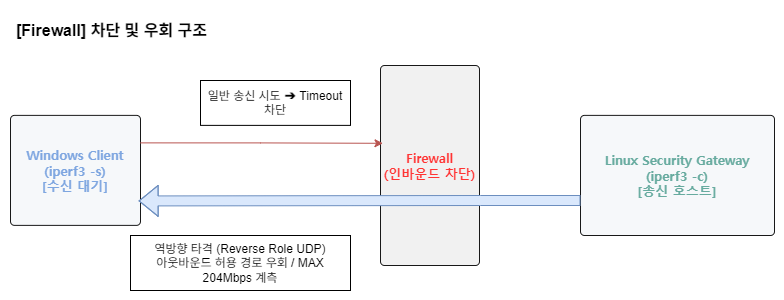

The diagram above was exported from draw.io. Its source (the exported page's mxGraphModel, read from the mxfile embedded in the PNG):
<mxGraphModel dx="1689" dy="932" grid="1" gridSize="10" guides="1" tooltips="1" connect="1" arrows="1" fold="1" page="1" pageScale="1" pageWidth="827" pageHeight="1169" math="0" shadow="0">
  <root>
    <mxCell id="0" />
    <mxCell id="1" parent="0" />
    <UserObject label="" plantUmlData="{&#10;  &quot;data&quot;: &quot;@startuml\nskinparam nodesep 120\nskinparam ranksep 80\nskinparam defaultFontName \&quot;Malgun Gothic\&quot;, \&quot;Apple SD Gothic Neo\&quot;, sans-serif\nskinparam defaultFontSize 13\nskinparam roundcorner 8\nskinparam shadowing false\n\nrectangle \&quot;Windows Client\\n(iperf3 -s)\\n[수신 대기]\&quot; as client #f6f8fa\nrectangle \&quot;Firewall\\n(인바운드 차단)\&quot; as fw #ffebe9;line:cf222e;text:cf222e\nrectangle \&quot;Linux Security Gateway\\n(iperf3 -c)\\n[송신 호스트]\&quot; as gw #f6f8fa\n\nclient .[#cf222e].&gt; fw : \\n[1] 일반 송신 시도\\n(Connection Timed Out)\\n \n\ngw -[#0969da],bold-&gt; client : \\n[2] 역방향 타격 (Reverse Role UDP)\\n(Max 204Mbps 대역폭 확보)\\n \n@enduml&quot;,&#10;  &quot;config&quot;: null&#10;}" id="mQD0ZpfWxD-0hNU0hCLN-23">
      <mxCell connectable="0" parent="1" style="group;transparentBounds=1;editIcon=1;lockedGroup=0;groupPadding=10;fontStyle=1;labelBorderColor=none;" vertex="1">
        <mxGeometry as="geometry" />
      </mxCell>
    </UserObject>
    <UserObject label="Windows Client&#10;(iperf3 -s)&#10;[수신 대기]" plantUmlId="n_0" plantUmlBaseStyle="rounded=1;absoluteArcSize=1;arcSize=8;strokeWidth=1;fillColor=#f6f8fa;strokeColor=#181818;whiteSpace=wrap;shadow=0;fontSize=13;fontFamily=Malgun Gothic, Apple SD Gothic Neo, sans-serif;" plantUmlBaseValue="Windows Client&#10;(iperf3 -s)&#10;[수신 대기]" id="mQD0ZpfWxD-0hNU0hCLN-24">
      <mxCell parent="mQD0ZpfWxD-0hNU0hCLN-23" style="rounded=1;absoluteArcSize=1;arcSize=8;strokeWidth=1;fillColor=#f6f8fa;strokeColor=#181818;whiteSpace=wrap;shadow=0;fontSize=13;fontFamily=Malgun Gothic, Apple SD Gothic Neo, sans-serif;fontStyle=1;fontColor=#7EA6E0;labelBorderColor=none;" vertex="1">
        <mxGeometry height="110" width="130" x="40" y="224.88" as="geometry" />
      </mxCell>
    </UserObject>
    <UserObject label="Firewall&#10;(인바운드 차단)" plantUmlId="n_1" plantUmlBaseStyle="rounded=1;absoluteArcSize=1;arcSize=8;strokeWidth=1;fillColor=#F1F1F1;strokeColor=#181818;whiteSpace=wrap;shadow=0;fontSize=13;fontFamily=Malgun Gothic, Apple SD Gothic Neo, sans-serif;" plantUmlBaseValue="Firewall&#10;(인바운드 차단)" id="mQD0ZpfWxD-0hNU0hCLN-25">
      <mxCell parent="mQD0ZpfWxD-0hNU0hCLN-23" style="rounded=1;absoluteArcSize=1;arcSize=8;strokeWidth=1;fillColor=#F1F1F1;strokeColor=#181818;whiteSpace=wrap;shadow=0;fontSize=13;fontFamily=Malgun Gothic, Apple SD Gothic Neo, sans-serif;fontStyle=1;fontColor=#FF3333;labelBorderColor=none;" vertex="1">
        <mxGeometry height="200" width="99" x="410" y="175" as="geometry" />
      </mxCell>
    </UserObject>
    <UserObject label="Linux Security Gateway&#10;(iperf3 -c)&#10;[송신 호스트]" plantUmlId="n_2" plantUmlBaseStyle="rounded=1;absoluteArcSize=1;arcSize=8;strokeWidth=1;fillColor=#f6f8fa;strokeColor=#181818;whiteSpace=wrap;shadow=0;fontSize=13;fontFamily=Malgun Gothic, Apple SD Gothic Neo, sans-serif;" plantUmlBaseValue="Linux Security Gateway&#10;(iperf3 -c)&#10;[송신 호스트]" id="mQD0ZpfWxD-0hNU0hCLN-26">
      <mxCell parent="mQD0ZpfWxD-0hNU0hCLN-23" style="rounded=1;absoluteArcSize=1;arcSize=8;strokeWidth=1;fillColor=#f6f8fa;strokeColor=#181818;whiteSpace=wrap;shadow=0;fontSize=13;fontFamily=Malgun Gothic, Apple SD Gothic Neo, sans-serif;fontStyle=1;fontColor=#67AB9F;labelBorderColor=none;" vertex="1">
        <mxGeometry height="120.12" width="194" x="610" y="224.88" as="geometry" />
      </mxCell>
    </UserObject>
    <mxCell id="mQD0ZpfWxD-0hNU0hCLN-39" edge="1" parent="mQD0ZpfWxD-0hNU0hCLN-23" source="mQD0ZpfWxD-0hNU0hCLN-24" style="edgeStyle=orthogonalEdgeStyle;rounded=0;orthogonalLoop=1;jettySize=auto;html=1;exitX=1;exitY=0.25;exitDx=0;exitDy=0;entryX=0.025;entryY=0.389;entryDx=0;entryDy=0;entryPerimeter=0;fillColor=#f8cecc;strokeColor=#b85450;labelBorderColor=none;" target="mQD0ZpfWxD-0hNU0hCLN-25">
      <mxGeometry relative="1" as="geometry" />
    </mxCell>
    <mxCell id="mQD0ZpfWxD-0hNU0hCLN-40" parent="mQD0ZpfWxD-0hNU0hCLN-23" style="rounded=0;whiteSpace=wrap;html=1;labelBorderColor=none;" value="일반 송신 시도&amp;nbsp;&lt;span style=&quot;font-family: -apple-system, BlinkMacSystemFont, &amp;quot;Segoe UI&amp;quot;, Roboto, sans-serif; font-weight: 700; text-align: start; white-space: nowrap; background-color: rgb(255, 255, 255);&quot;&gt;➔&lt;/span&gt;&amp;nbsp;Timeout 차단" vertex="1">
      <mxGeometry height="44.88" width="150" x="230" y="190" as="geometry" />
    </mxCell>
    <mxCell id="mQD0ZpfWxD-0hNU0hCLN-42" parent="mQD0ZpfWxD-0hNU0hCLN-23" style="rounded=0;whiteSpace=wrap;html=1;labelBorderColor=none;" value="역방향 타격 (Reverse Role UDP)&lt;div&gt;아웃바운드 허용 경로 우회 / MAX 204Mbps 계측&lt;/div&gt;" vertex="1">
      <mxGeometry height="55" width="220" x="160" y="345" as="geometry" />
    </mxCell>
    <mxCell id="mQD0ZpfWxD-0hNU0hCLN-43" edge="1" parent="mQD0ZpfWxD-0hNU0hCLN-23" style="shape=flexArrow;endArrow=classic;html=1;rounded=0;fillColor=#dae8fc;strokeColor=#6c8ebf;labelBorderColor=none;" value=" ">
      <mxGeometry height="50" relative="1" width="50" x="0.0003" as="geometry">
        <mxPoint as="offset" />
        <Array as="points">
          <mxPoint x="510" y="310" />
        </Array>
        <mxPoint x="610" y="310" as="sourcePoint" />
        <mxPoint x="168.14" y="310.43" as="targetPoint" />
      </mxGeometry>
    </mxCell>
    <mxCell id="mQD0ZpfWxD-0hNU0hCLN-45" parent="1" style="text;strokeColor=none;fillColor=none;align=left;verticalAlign=middle;spacingLeft=4;spacingRight=4;overflow=hidden;points=[[0,0.5],[1,0.5]];portConstraint=eastwest;rotatable=0;whiteSpace=wrap;html=1;fontStyle=1;fontSize=16;" value="&#10; [Firewall] 차단 및 우회 구조&#10;&#10;" vertex="1">
      <mxGeometry height="44.88" width="240" x="40" y="110" as="geometry" />
    </mxCell>
  </root>
</mxGraphModel>